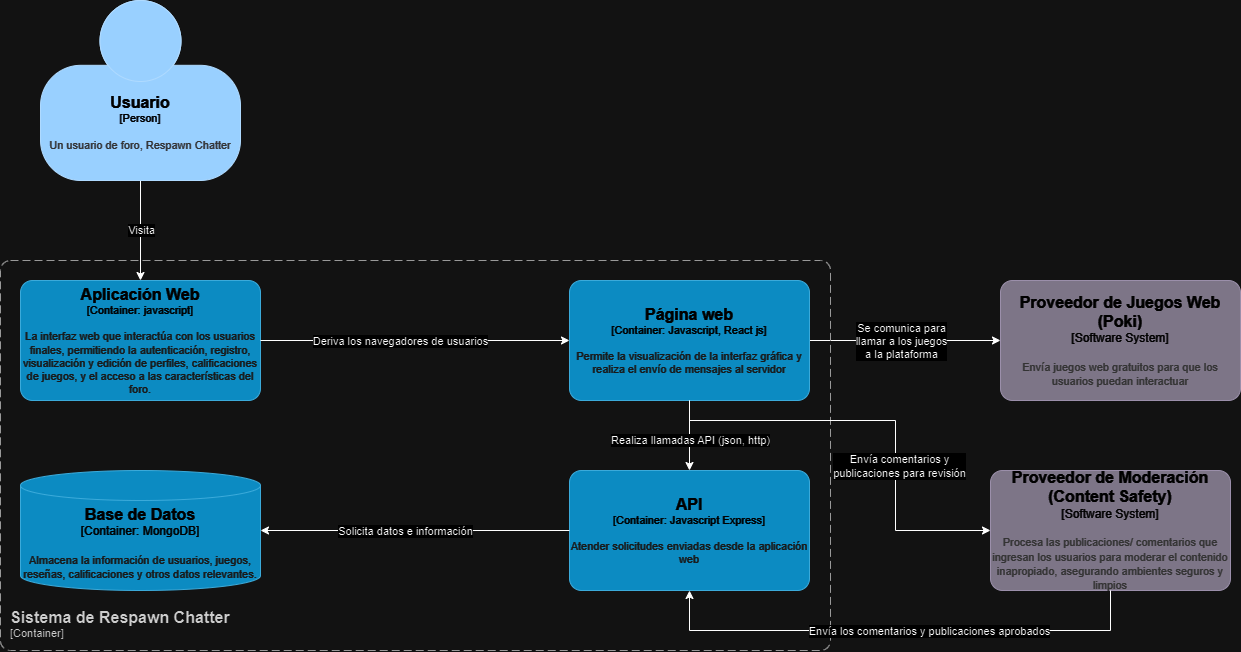

The diagram above was exported from draw.io. Its source (the exported page's mxGraphModel, read from the mxfile embedded in the PNG):
<mxGraphModel dx="1500" dy="746" grid="1" gridSize="10" guides="1" tooltips="1" connect="1" arrows="1" fold="1" page="1" pageScale="1" pageWidth="827" pageHeight="1169" math="0" shadow="0">
  <root>
    <mxCell id="0" />
    <mxCell id="1" parent="0" />
    <mxCell id="JV_uIQ91a0LiI3yDTxZo-4" style="edgeStyle=orthogonalEdgeStyle;rounded=0;orthogonalLoop=1;jettySize=auto;html=1;exitX=0.5;exitY=1;exitDx=0;exitDy=0;exitPerimeter=0;entryX=0.5;entryY=0;entryDx=0;entryDy=0;entryPerimeter=0;" edge="1" parent="1" source="JV_uIQ91a0LiI3yDTxZo-1" target="JV_uIQ91a0LiI3yDTxZo-3">
      <mxGeometry relative="1" as="geometry">
        <mxPoint x="245" y="220" as="sourcePoint" />
        <mxPoint x="245" y="290" as="targetPoint" />
      </mxGeometry>
    </mxCell>
    <mxCell id="JV_uIQ91a0LiI3yDTxZo-14" value="Visita" style="edgeLabel;html=1;align=center;verticalAlign=middle;resizable=0;points=[];" vertex="1" connectable="0" parent="JV_uIQ91a0LiI3yDTxZo-4">
      <mxGeometry x="0.1786" y="-2" relative="1" as="geometry">
        <mxPoint x="2" y="-9" as="offset" />
      </mxGeometry>
    </mxCell>
    <object placeholders="1" c4Name="Usuario" c4Type="Person" c4Description="Un usuario de foro, Respawn Chatter" label="&lt;font style=&quot;font-size: 16px&quot;&gt;&lt;b&gt;%c4Name%&lt;/b&gt;&lt;/font&gt;&lt;div&gt;[%c4Type%]&lt;/div&gt;&lt;br&gt;&lt;div&gt;&lt;font style=&quot;font-size: 11px&quot;&gt;&lt;font color=&quot;#cccccc&quot;&gt;%c4Description%&lt;/font&gt;&lt;/div&gt;" id="JV_uIQ91a0LiI3yDTxZo-1">
      <mxCell style="html=1;fontSize=11;dashed=0;whiteSpace=wrap;fillColor=#083F75;strokeColor=#06315C;fontColor=#ffffff;shape=mxgraph.c4.person2;align=center;metaEdit=1;points=[[0.5,0,0],[1,0.5,0],[1,0.75,0],[0.75,1,0],[0.5,1,0],[0.25,1,0],[0,0.75,0],[0,0.5,0]];resizable=0;" vertex="1" parent="1">
        <mxGeometry x="70" y="10" width="200" height="180" as="geometry" />
      </mxCell>
    </object>
    <object placeholders="1" c4Name="Aplicación Web" c4Type="Container" c4Technology="javascript" c4Description="La interfaz web que interactúa con los usuarios finales, permitiendo la autenticación, registro, visualización y edición de perfiles, calificaciones de juegos, y el acceso a las características del foro." label="&lt;font style=&quot;font-size: 16px&quot;&gt;&lt;b&gt;%c4Name%&lt;/b&gt;&lt;/font&gt;&lt;div&gt;[%c4Type%: %c4Technology%]&lt;/div&gt;&lt;br&gt;&lt;div&gt;&lt;font style=&quot;font-size: 11px&quot;&gt;&lt;font color=&quot;#E6E6E6&quot;&gt;%c4Description%&lt;/font&gt;&lt;/div&gt;" id="JV_uIQ91a0LiI3yDTxZo-3">
      <mxCell style="rounded=1;whiteSpace=wrap;html=1;fontSize=11;labelBackgroundColor=none;fillColor=#23A2D9;fontColor=#ffffff;align=center;arcSize=10;strokeColor=#0E7DAD;metaEdit=1;resizable=0;points=[[0.25,0,0],[0.5,0,0],[0.75,0,0],[1,0.25,0],[1,0.5,0],[1,0.75,0],[0.75,1,0],[0.5,1,0],[0.25,1,0],[0,0.75,0],[0,0.5,0],[0,0.25,0]];" vertex="1" parent="1">
        <mxGeometry x="50" y="290" width="240" height="120" as="geometry" />
      </mxCell>
    </object>
    <mxCell id="JV_uIQ91a0LiI3yDTxZo-20" style="edgeStyle=orthogonalEdgeStyle;rounded=0;orthogonalLoop=1;jettySize=auto;html=1;" edge="1" parent="1" source="JV_uIQ91a0LiI3yDTxZo-6" target="JV_uIQ91a0LiI3yDTxZo-18">
      <mxGeometry relative="1" as="geometry" />
    </mxCell>
    <mxCell id="JV_uIQ91a0LiI3yDTxZo-21" value="Se comunica para&lt;div&gt;llamar a los juegos&lt;/div&gt;&lt;div&gt;a la plataforma&lt;/div&gt;" style="edgeLabel;html=1;align=center;verticalAlign=middle;resizable=0;points=[];" vertex="1" connectable="0" parent="JV_uIQ91a0LiI3yDTxZo-20">
      <mxGeometry x="-0.2364" y="-3" relative="1" as="geometry">
        <mxPoint x="18" y="-3" as="offset" />
      </mxGeometry>
    </mxCell>
    <object placeholders="1" c4Name="Página web" c4Type="Container" c4Technology="Javascript, React js" c4Description="Permite la visualización de la interfaz gráfica y realiza el envío de mensajes al servidor" label="&lt;font style=&quot;font-size: 16px&quot;&gt;&lt;b&gt;%c4Name%&lt;/b&gt;&lt;/font&gt;&lt;div&gt;[%c4Type%: %c4Technology%]&lt;/div&gt;&lt;br&gt;&lt;div&gt;&lt;font style=&quot;font-size: 11px&quot;&gt;&lt;font color=&quot;#E6E6E6&quot;&gt;%c4Description%&lt;/font&gt;&lt;/div&gt;" id="JV_uIQ91a0LiI3yDTxZo-6">
      <mxCell style="rounded=1;whiteSpace=wrap;html=1;fontSize=11;labelBackgroundColor=none;fillColor=#23A2D9;fontColor=#ffffff;align=center;arcSize=10;strokeColor=#0E7DAD;metaEdit=1;resizable=0;points=[[0.25,0,0],[0.5,0,0],[0.75,0,0],[1,0.25,0],[1,0.5,0],[1,0.75,0],[0.75,1,0],[0.5,1,0],[0.25,1,0],[0,0.75,0],[0,0.5,0],[0,0.25,0]];" vertex="1" parent="1">
        <mxGeometry x="599" y="290" width="240" height="120" as="geometry" />
      </mxCell>
    </object>
    <mxCell id="JV_uIQ91a0LiI3yDTxZo-7" style="edgeStyle=orthogonalEdgeStyle;rounded=0;orthogonalLoop=1;jettySize=auto;html=1;exitX=1;exitY=0.5;exitDx=0;exitDy=0;exitPerimeter=0;entryX=0;entryY=0.5;entryDx=0;entryDy=0;entryPerimeter=0;" edge="1" parent="1" source="JV_uIQ91a0LiI3yDTxZo-3" target="JV_uIQ91a0LiI3yDTxZo-6">
      <mxGeometry relative="1" as="geometry">
        <mxPoint x="365" y="350" as="sourcePoint" />
      </mxGeometry>
    </mxCell>
    <mxCell id="JV_uIQ91a0LiI3yDTxZo-15" value="Deriva los navegadores de usuarios" style="edgeLabel;html=1;align=center;verticalAlign=middle;resizable=0;points=[];" vertex="1" connectable="0" parent="JV_uIQ91a0LiI3yDTxZo-7">
      <mxGeometry x="-0.3157" relative="1" as="geometry">
        <mxPoint x="34" as="offset" />
      </mxGeometry>
    </mxCell>
    <object placeholders="1" c4Name="API" c4Type="Container" c4Technology="Javascript Express" c4Description="Atender solicitudes enviadas desde la aplicación web" label="&lt;font style=&quot;font-size: 16px&quot;&gt;&lt;b&gt;%c4Name%&lt;/b&gt;&lt;/font&gt;&lt;div&gt;[%c4Type%: %c4Technology%]&lt;/div&gt;&lt;br&gt;&lt;div&gt;&lt;font style=&quot;font-size: 11px&quot;&gt;&lt;font color=&quot;#E6E6E6&quot;&gt;%c4Description%&lt;/font&gt;&lt;/div&gt;" id="JV_uIQ91a0LiI3yDTxZo-8">
      <mxCell style="rounded=1;whiteSpace=wrap;html=1;fontSize=11;labelBackgroundColor=none;fillColor=#23A2D9;fontColor=#ffffff;align=center;arcSize=10;strokeColor=#0E7DAD;metaEdit=1;resizable=0;points=[[0.25,0,0],[0.5,0,0],[0.75,0,0],[1,0.25,0],[1,0.5,0],[1,0.75,0],[0.75,1,0],[0.5,1,0],[0.25,1,0],[0,0.75,0],[0,0.5,0],[0,0.25,0]];" vertex="1" parent="1">
        <mxGeometry x="599" y="480" width="240" height="120" as="geometry" />
      </mxCell>
    </object>
    <mxCell id="JV_uIQ91a0LiI3yDTxZo-10" style="edgeStyle=orthogonalEdgeStyle;rounded=0;orthogonalLoop=1;jettySize=auto;html=1;entryX=0.5;entryY=0;entryDx=0;entryDy=0;entryPerimeter=0;" edge="1" parent="1" source="JV_uIQ91a0LiI3yDTxZo-6" target="JV_uIQ91a0LiI3yDTxZo-8">
      <mxGeometry relative="1" as="geometry" />
    </mxCell>
    <mxCell id="JV_uIQ91a0LiI3yDTxZo-16" value="Realiza llamadas API (json, http)" style="edgeLabel;html=1;align=center;verticalAlign=middle;resizable=0;points=[];" vertex="1" connectable="0" parent="JV_uIQ91a0LiI3yDTxZo-10">
      <mxGeometry x="0.2857" y="-1" relative="1" as="geometry">
        <mxPoint x="1" y="-5" as="offset" />
      </mxGeometry>
    </mxCell>
    <object placeholders="1" c4Name="Base de Datos" c4Type="Container" c4Technology="MongoDB" c4Description="Almacena la información de usuarios, juegos, reseñas, calificaciones y otros datos relevantes." label="&lt;font style=&quot;font-size: 16px&quot;&gt;&lt;b&gt;%c4Name%&lt;/b&gt;&lt;/font&gt;&lt;div&gt;[%c4Type%:&amp;nbsp;%c4Technology%]&lt;/div&gt;&lt;br&gt;&lt;div&gt;&lt;font style=&quot;font-size: 11px&quot;&gt;&lt;font color=&quot;#E6E6E6&quot;&gt;%c4Description%&lt;/font&gt;&lt;/div&gt;" id="JV_uIQ91a0LiI3yDTxZo-11">
      <mxCell style="shape=cylinder3;size=15;whiteSpace=wrap;html=1;boundedLbl=1;rounded=0;labelBackgroundColor=none;fillColor=#23A2D9;fontSize=12;fontColor=#ffffff;align=center;strokeColor=#0E7DAD;metaEdit=1;points=[[0.5,0,0],[1,0.25,0],[1,0.5,0],[1,0.75,0],[0.5,1,0],[0,0.75,0],[0,0.5,0],[0,0.25,0]];resizable=0;" vertex="1" parent="1">
        <mxGeometry x="50" y="480" width="240" height="120" as="geometry" />
      </mxCell>
    </object>
    <mxCell id="JV_uIQ91a0LiI3yDTxZo-12" style="edgeStyle=orthogonalEdgeStyle;rounded=0;orthogonalLoop=1;jettySize=auto;html=1;exitX=0;exitY=0.5;exitDx=0;exitDy=0;exitPerimeter=0;entryX=1;entryY=0.5;entryDx=0;entryDy=0;entryPerimeter=0;" edge="1" parent="1" source="JV_uIQ91a0LiI3yDTxZo-8" target="JV_uIQ91a0LiI3yDTxZo-11">
      <mxGeometry relative="1" as="geometry" />
    </mxCell>
    <mxCell id="JV_uIQ91a0LiI3yDTxZo-13" value="Solicita datos e información" style="edgeLabel;html=1;align=center;verticalAlign=middle;resizable=0;points=[];" vertex="1" connectable="0" parent="JV_uIQ91a0LiI3yDTxZo-12">
      <mxGeometry x="0.0667" y="3" relative="1" as="geometry">
        <mxPoint y="-3" as="offset" />
      </mxGeometry>
    </mxCell>
    <object placeholders="1" c4Name="Sistema de Respawn Chatter" c4Type="ContainerScopeBoundary" c4Application="Container" label="&lt;font style=&quot;font-size: 16px&quot;&gt;&lt;b&gt;&lt;div style=&quot;text-align: left&quot;&gt;%c4Name%&lt;/div&gt;&lt;/b&gt;&lt;/font&gt;&lt;div style=&quot;text-align: left&quot;&gt;[%c4Application%]&lt;/div&gt;" id="JV_uIQ91a0LiI3yDTxZo-17">
      <mxCell style="rounded=1;fontSize=11;whiteSpace=wrap;html=1;dashed=1;arcSize=20;fillColor=none;strokeColor=#666666;fontColor=#333333;labelBackgroundColor=none;align=left;verticalAlign=bottom;labelBorderColor=none;spacingTop=0;spacing=10;dashPattern=8 4;metaEdit=1;rotatable=0;perimeter=rectanglePerimeter;noLabel=0;labelPadding=0;allowArrows=0;connectable=0;expand=0;recursiveResize=0;editable=1;pointerEvents=0;absoluteArcSize=1;points=[[0.25,0,0],[0.5,0,0],[0.75,0,0],[1,0.25,0],[1,0.5,0],[1,0.75,0],[0.75,1,0],[0.5,1,0],[0.25,1,0],[0,0.75,0],[0,0.5,0],[0,0.25,0]];" vertex="1" parent="1">
        <mxGeometry x="30" y="270" width="830" height="390" as="geometry" />
      </mxCell>
    </object>
    <object placeholders="1" c4Name="Proveedor de Juegos Web&#10;(Poki)" c4Type="Software System" c4Description="Envía juegos web gratuitos para que los usuarios puedan interactuar" label="&lt;font style=&quot;font-size: 16px&quot;&gt;&lt;b&gt;%c4Name%&lt;/b&gt;&lt;/font&gt;&lt;div&gt;[%c4Type%]&lt;/div&gt;&lt;br&gt;&lt;div&gt;&lt;font style=&quot;font-size: 11px&quot;&gt;&lt;font color=&quot;#cccccc&quot;&gt;%c4Description%&lt;/font&gt;&lt;/div&gt;" id="JV_uIQ91a0LiI3yDTxZo-18">
      <mxCell style="rounded=1;whiteSpace=wrap;html=1;labelBackgroundColor=none;fillColor=#8C8496;fontColor=#ffffff;align=center;arcSize=10;strokeColor=#736782;metaEdit=1;resizable=0;points=[[0.25,0,0],[0.5,0,0],[0.75,0,0],[1,0.25,0],[1,0.5,0],[1,0.75,0],[0.75,1,0],[0.5,1,0],[0.25,1,0],[0,0.75,0],[0,0.5,0],[0,0.25,0]];" vertex="1" parent="1">
        <mxGeometry x="1030" y="290" width="240" height="120" as="geometry" />
      </mxCell>
    </object>
    <object placeholders="1" c4Name="Proveedor de Moderación&#10;(Content Safety)" c4Type="Software System" c4Description="Procesa las publicaciones/ comentarios que ingresan los usuarios para moderar el contenido inapropiado, asegurando ambientes seguros y limpios" label="&lt;font style=&quot;font-size: 16px&quot;&gt;&lt;b&gt;%c4Name%&lt;/b&gt;&lt;/font&gt;&lt;div&gt;[%c4Type%]&lt;/div&gt;&lt;br&gt;&lt;div&gt;&lt;font style=&quot;font-size: 11px&quot;&gt;&lt;font color=&quot;#cccccc&quot;&gt;%c4Description%&lt;/font&gt;&lt;/div&gt;" id="JV_uIQ91a0LiI3yDTxZo-22">
      <mxCell style="rounded=1;whiteSpace=wrap;html=1;labelBackgroundColor=none;fillColor=#8C8496;fontColor=#ffffff;align=center;arcSize=10;strokeColor=#736782;metaEdit=1;resizable=0;points=[[0.25,0,0],[0.5,0,0],[0.75,0,0],[1,0.25,0],[1,0.5,0],[1,0.75,0],[0.75,1,0],[0.5,1,0],[0.25,1,0],[0,0.75,0],[0,0.5,0],[0,0.25,0]];" vertex="1" parent="1">
        <mxGeometry x="1020" y="480" width="240" height="120" as="geometry" />
      </mxCell>
    </object>
    <mxCell id="JV_uIQ91a0LiI3yDTxZo-23" style="edgeStyle=orthogonalEdgeStyle;rounded=0;orthogonalLoop=1;jettySize=auto;html=1;entryX=0;entryY=0.5;entryDx=0;entryDy=0;entryPerimeter=0;" edge="1" parent="1" source="JV_uIQ91a0LiI3yDTxZo-6" target="JV_uIQ91a0LiI3yDTxZo-22">
      <mxGeometry relative="1" as="geometry">
        <Array as="points">
          <mxPoint x="719" y="430" />
          <mxPoint x="925" y="430" />
          <mxPoint x="925" y="540" />
        </Array>
      </mxGeometry>
    </mxCell>
    <mxCell id="JV_uIQ91a0LiI3yDTxZo-24" value="Envía comentarios y&lt;div&gt;publicaciones para revisión&lt;/div&gt;" style="edgeLabel;html=1;align=center;verticalAlign=middle;resizable=0;points=[];" vertex="1" connectable="0" parent="JV_uIQ91a0LiI3yDTxZo-23">
      <mxGeometry x="0.2609" y="3" relative="1" as="geometry">
        <mxPoint as="offset" />
      </mxGeometry>
    </mxCell>
    <mxCell id="JV_uIQ91a0LiI3yDTxZo-25" style="edgeStyle=orthogonalEdgeStyle;rounded=0;orthogonalLoop=1;jettySize=auto;html=1;entryX=0.5;entryY=1;entryDx=0;entryDy=0;entryPerimeter=0;" edge="1" parent="1" source="JV_uIQ91a0LiI3yDTxZo-22" target="JV_uIQ91a0LiI3yDTxZo-8">
      <mxGeometry relative="1" as="geometry">
        <Array as="points">
          <mxPoint x="1140" y="640" />
          <mxPoint x="719" y="640" />
        </Array>
      </mxGeometry>
    </mxCell>
    <mxCell id="JV_uIQ91a0LiI3yDTxZo-26" value="Envía los comentarios y publicaciones aprobados" style="edgeLabel;html=1;align=center;verticalAlign=middle;resizable=0;points=[];" vertex="1" connectable="0" parent="JV_uIQ91a0LiI3yDTxZo-25">
      <mxGeometry x="-0.1149" y="6" relative="1" as="geometry">
        <mxPoint y="-6" as="offset" />
      </mxGeometry>
    </mxCell>
  </root>
</mxGraphModel>